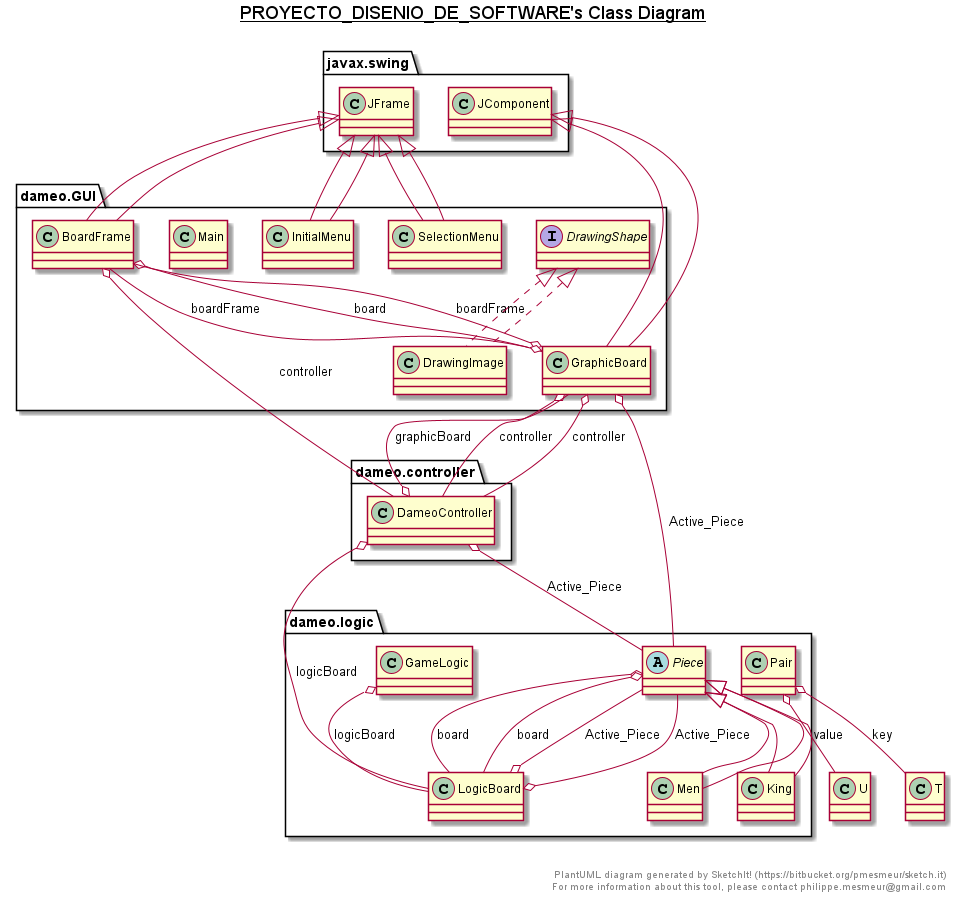

The diagram above was rendered by PlantUML. Its source (embedded in the PNG):
@startuml

title __PROYECTO_DISENIO_DE_SOFTWARE's Class Diagram__\n

  namespace dameo.GUI {
    class dameo.GUI.BoardFrame {
    }
  }
  

  namespace dameo.GUI {
    class dameo.GUI.BoardFrame {
    }
  }
  

  namespace dameo.GUI {
    class dameo.GUI.DrawingImage {
    }
  }
  

  namespace dameo.GUI {
    class dameo.GUI.DrawingImage {
    }
  }
  

  namespace dameo.GUI {
    interface dameo.GUI.DrawingShape {
    }
  }
  

  namespace dameo.GUI {
    interface dameo.GUI.DrawingShape {
    }
  }
  

  namespace dameo.GUI {
    class dameo.GUI.GraphicBoard {
    }
  }
  

  namespace dameo.GUI {
    class dameo.GUI.GraphicBoard {
    }
  }
  

  namespace dameo.GUI {
    class dameo.GUI.InitialMenu {
    }
  }
  

  namespace dameo.GUI {
    class dameo.GUI.InitialMenu {
    }
  }
  

  namespace dameo.GUI {
    class dameo.GUI.Main {
    }
  }
  

  namespace dameo.GUI {
    class dameo.GUI.Main {
    }
  }
  

  namespace dameo.GUI {
    class dameo.GUI.SelectionMenu {
    }
  }
  

  namespace dameo.GUI {
    class dameo.GUI.SelectionMenu {
    }
  }
  

  namespace dameo.controller {
    class dameo.controller.DameoController {
    }
  }
  

  namespace dameo.controller {
    class dameo.controller.DameoController {
    }
  }
  

  namespace dameo.logic {
    class dameo.logic.GameLogic {
    }
  }
  

  namespace dameo.logic {
    class dameo.logic.King {
    }
  }
  

  namespace dameo.logic {
    class dameo.logic.King {
    }
  }
  

  namespace dameo.logic {
    class dameo.logic.LogicBoard {
    }
  }
  

  namespace dameo.logic {
    class dameo.logic.LogicBoard {
    }
  }
  

  namespace dameo.logic {
    class dameo.logic.Men {
    }
  }
  

  namespace dameo.logic {
    class dameo.logic.Men {
    }
  }
  

  namespace dameo.logic {
    class dameo.logic.Pair {
    }
  }
  

  namespace dameo.logic {
    abstract class dameo.logic.Piece {
    }
  }
  

  namespace dameo.logic {
    abstract class dameo.logic.Piece {
    }
  }
  

  dameo.GUI.BoardFrame -up-|> javax.swing.JFrame
  dameo.GUI.BoardFrame -up-|> javax.swing.JFrame
  dameo.GUI.BoardFrame o-- dameo.GUI.GraphicBoard : board
  dameo.GUI.BoardFrame o-- dameo.controller.DameoController : controller
  dameo.GUI.DrawingImage .up.|> dameo.GUI.DrawingShape
  dameo.GUI.DrawingImage .up.|> dameo.GUI.DrawingShape
  dameo.GUI.GraphicBoard -up-|> javax.swing.JComponent
  dameo.GUI.GraphicBoard o-- dameo.logic.Piece : Active_Piece
  dameo.GUI.GraphicBoard o-- dameo.GUI.BoardFrame : boardFrame
  dameo.GUI.GraphicBoard o-- dameo.controller.DameoController : controller
  dameo.GUI.GraphicBoard -up-|> javax.swing.JComponent
  dameo.GUI.GraphicBoard o-- dameo.GUI.BoardFrame : boardFrame
  dameo.GUI.GraphicBoard o-- dameo.controller.DameoController : controller
  dameo.GUI.InitialMenu -up-|> javax.swing.JFrame
  dameo.GUI.InitialMenu -up-|> javax.swing.JFrame
  dameo.GUI.SelectionMenu -up-|> javax.swing.JFrame
  dameo.GUI.SelectionMenu -up-|> javax.swing.JFrame
  dameo.controller.DameoController o-- dameo.logic.Piece : Active_Piece
  dameo.controller.DameoController o-- dameo.GUI.GraphicBoard : graphicBoard
  dameo.controller.DameoController o-- dameo.logic.LogicBoard : logicBoard
  dameo.logic.GameLogic o-- dameo.logic.LogicBoard : logicBoard
  dameo.logic.King -up-|> dameo.logic.Piece
  dameo.logic.King -up-|> dameo.logic.Piece
  dameo.logic.LogicBoard o-- dameo.logic.Piece : Active_Piece
  dameo.logic.LogicBoard o-- dameo.logic.Piece : Active_Piece
  dameo.logic.Men -up-|> dameo.logic.Piece
  dameo.logic.Men -up-|> dameo.logic.Piece
  dameo.logic.Pair o-- T : key
  dameo.logic.Pair o-- U : value
  dameo.logic.Piece o-- dameo.logic.LogicBoard : board
  dameo.logic.Piece o-- dameo.logic.LogicBoard : board


right footer


PlantUML diagram generated by SketchIt! (https://bitbucket.org/pmesmeur/sketch.it)
For more information about this tool, please contact philippe.mesmeur@gmail.com
endfooter

@enduml